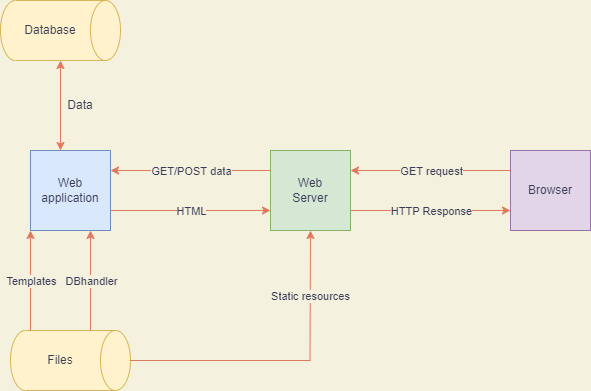

The diagram above was exported from draw.io. Its source (the exported page's mxGraphModel, read from the mxfile embedded in the PNG):
<mxGraphModel dx="1038" dy="579" grid="1" gridSize="10" guides="1" tooltips="1" connect="1" arrows="1" fold="1" page="1" pageScale="1" pageWidth="850" pageHeight="1100" background="#F4F1DE" math="0" shadow="0">
  <root>
    <mxCell id="0" />
    <mxCell id="1" parent="0" />
    <mxCell id="W5d41PxVHHgappv1D3Up-1" value="" style="whiteSpace=wrap;html=1;aspect=fixed;fillColor=#d5e8d4;strokeColor=#82b366;" vertex="1" parent="1">
      <mxGeometry x="400" y="240" width="80" height="80" as="geometry" />
    </mxCell>
    <mxCell id="W5d41PxVHHgappv1D3Up-2" value="" style="whiteSpace=wrap;html=1;aspect=fixed;fillColor=#e1d5e7;strokeColor=#9673a6;" vertex="1" parent="1">
      <mxGeometry x="640" y="240" width="80" height="80" as="geometry" />
    </mxCell>
    <mxCell id="W5d41PxVHHgappv1D3Up-3" value="" style="endArrow=classic;html=1;rounded=0;entryX=0;entryY=0.75;entryDx=0;entryDy=0;labelBackgroundColor=#F4F1DE;strokeColor=#E07A5F;fontColor=#393C56;" edge="1" parent="1" target="W5d41PxVHHgappv1D3Up-2">
      <mxGeometry relative="1" as="geometry">
        <mxPoint x="480" y="300" as="sourcePoint" />
        <mxPoint x="580" y="300" as="targetPoint" />
      </mxGeometry>
    </mxCell>
    <mxCell id="W5d41PxVHHgappv1D3Up-4" value="HTTP Response" style="edgeLabel;resizable=0;html=1;align=center;verticalAlign=middle;labelBackgroundColor=#F4F1DE;fontColor=#393C56;" connectable="0" vertex="1" parent="W5d41PxVHHgappv1D3Up-3">
      <mxGeometry relative="1" as="geometry" />
    </mxCell>
    <mxCell id="W5d41PxVHHgappv1D3Up-5" value="" style="endArrow=classic;html=1;rounded=0;exitX=0;exitY=0.25;exitDx=0;exitDy=0;labelBackgroundColor=#F4F1DE;strokeColor=#E07A5F;fontColor=#393C56;" edge="1" parent="1" source="W5d41PxVHHgappv1D3Up-2">
      <mxGeometry relative="1" as="geometry">
        <mxPoint x="580" y="260" as="sourcePoint" />
        <mxPoint x="480" y="260" as="targetPoint" />
      </mxGeometry>
    </mxCell>
    <mxCell id="W5d41PxVHHgappv1D3Up-6" value="GET request" style="edgeLabel;resizable=0;html=1;align=center;verticalAlign=middle;labelBackgroundColor=#F4F1DE;fontColor=#393C56;" connectable="0" vertex="1" parent="W5d41PxVHHgappv1D3Up-5">
      <mxGeometry relative="1" as="geometry" />
    </mxCell>
    <mxCell id="W5d41PxVHHgappv1D3Up-7" value="Web Server" style="text;html=1;strokeColor=none;fillColor=none;align=center;verticalAlign=middle;whiteSpace=wrap;rounded=0;fontColor=#393C56;" vertex="1" parent="1">
      <mxGeometry x="410" y="265" width="60" height="30" as="geometry" />
    </mxCell>
    <mxCell id="W5d41PxVHHgappv1D3Up-8" value="Browser" style="text;html=1;strokeColor=none;fillColor=none;align=center;verticalAlign=middle;whiteSpace=wrap;rounded=0;fontColor=#393C56;" vertex="1" parent="1">
      <mxGeometry x="650" y="265" width="60" height="30" as="geometry" />
    </mxCell>
    <mxCell id="W5d41PxVHHgappv1D3Up-9" value="" style="whiteSpace=wrap;html=1;aspect=fixed;fillColor=#dae8fc;strokeColor=#6c8ebf;" vertex="1" parent="1">
      <mxGeometry x="160" y="240" width="80" height="80" as="geometry" />
    </mxCell>
    <mxCell id="W5d41PxVHHgappv1D3Up-10" value="" style="endArrow=classic;html=1;rounded=0;entryX=0;entryY=0.75;entryDx=0;entryDy=0;labelBackgroundColor=#F4F1DE;strokeColor=#E07A5F;fontColor=#393C56;" edge="1" parent="1" target="W5d41PxVHHgappv1D3Up-1">
      <mxGeometry relative="1" as="geometry">
        <mxPoint x="240" y="300" as="sourcePoint" />
        <mxPoint x="340" y="300" as="targetPoint" />
      </mxGeometry>
    </mxCell>
    <mxCell id="W5d41PxVHHgappv1D3Up-11" value="HTML" style="edgeLabel;resizable=0;html=1;align=center;verticalAlign=middle;labelBackgroundColor=#F4F1DE;fontColor=#393C56;" connectable="0" vertex="1" parent="W5d41PxVHHgappv1D3Up-10">
      <mxGeometry relative="1" as="geometry" />
    </mxCell>
    <mxCell id="W5d41PxVHHgappv1D3Up-12" value="" style="endArrow=classic;html=1;rounded=0;exitX=0;exitY=0.25;exitDx=0;exitDy=0;labelBackgroundColor=#F4F1DE;strokeColor=#E07A5F;fontColor=#393C56;" edge="1" parent="1" source="W5d41PxVHHgappv1D3Up-1">
      <mxGeometry relative="1" as="geometry">
        <mxPoint x="340" y="260" as="sourcePoint" />
        <mxPoint x="240" y="260" as="targetPoint" />
      </mxGeometry>
    </mxCell>
    <mxCell id="W5d41PxVHHgappv1D3Up-13" value="GET/POST data" style="edgeLabel;resizable=0;html=1;align=center;verticalAlign=middle;labelBackgroundColor=#F4F1DE;fontColor=#393C56;" connectable="0" vertex="1" parent="W5d41PxVHHgappv1D3Up-12">
      <mxGeometry relative="1" as="geometry" />
    </mxCell>
    <mxCell id="W5d41PxVHHgappv1D3Up-14" value="Web application" style="text;html=1;strokeColor=none;fillColor=none;align=center;verticalAlign=middle;whiteSpace=wrap;rounded=0;fontColor=#393C56;" vertex="1" parent="1">
      <mxGeometry x="170" y="265" width="60" height="30" as="geometry" />
    </mxCell>
    <mxCell id="W5d41PxVHHgappv1D3Up-15" value="" style="shape=cylinder3;whiteSpace=wrap;html=1;boundedLbl=1;backgroundOutline=1;size=15;direction=south;fillColor=#fff2cc;strokeColor=#d6b656;" vertex="1" parent="1">
      <mxGeometry x="140" y="420" width="120" height="60" as="geometry" />
    </mxCell>
    <mxCell id="W5d41PxVHHgappv1D3Up-17" value="Files" style="text;html=1;strokeColor=none;fillColor=none;align=center;verticalAlign=middle;whiteSpace=wrap;rounded=0;fontColor=#393C56;" vertex="1" parent="1">
      <mxGeometry x="160" y="435" width="60" height="30" as="geometry" />
    </mxCell>
    <mxCell id="W5d41PxVHHgappv1D3Up-18" value="" style="endArrow=classic;html=1;rounded=0;entryX=0;entryY=1;entryDx=0;entryDy=0;labelBackgroundColor=#F4F1DE;strokeColor=#E07A5F;fontColor=#393C56;" edge="1" parent="1" target="W5d41PxVHHgappv1D3Up-9">
      <mxGeometry relative="1" as="geometry">
        <mxPoint x="160" y="420" as="sourcePoint" />
        <mxPoint x="180" y="370" as="targetPoint" />
        <Array as="points" />
      </mxGeometry>
    </mxCell>
    <mxCell id="W5d41PxVHHgappv1D3Up-19" value="Templates" style="edgeLabel;resizable=0;html=1;align=center;verticalAlign=middle;labelBackgroundColor=#F4F1DE;fontColor=#393C56;" connectable="0" vertex="1" parent="W5d41PxVHHgappv1D3Up-18">
      <mxGeometry relative="1" as="geometry" />
    </mxCell>
    <mxCell id="W5d41PxVHHgappv1D3Up-20" value="" style="endArrow=classic;html=1;rounded=0;entryX=0.25;entryY=1;entryDx=0;entryDy=0;labelBackgroundColor=#F4F1DE;strokeColor=#E07A5F;fontColor=#393C56;" edge="1" parent="1">
      <mxGeometry relative="1" as="geometry">
        <mxPoint x="220" y="420" as="sourcePoint" />
        <mxPoint x="220" y="320" as="targetPoint" />
      </mxGeometry>
    </mxCell>
    <mxCell id="W5d41PxVHHgappv1D3Up-21" value="DBhandler" style="edgeLabel;resizable=0;html=1;align=center;verticalAlign=middle;labelBackgroundColor=#F4F1DE;fontColor=#393C56;" connectable="0" vertex="1" parent="W5d41PxVHHgappv1D3Up-20">
      <mxGeometry relative="1" as="geometry" />
    </mxCell>
    <mxCell id="W5d41PxVHHgappv1D3Up-22" value="" style="endArrow=none;html=1;rounded=0;entryX=0.5;entryY=0;entryDx=0;entryDy=0;entryPerimeter=0;labelBackgroundColor=#F4F1DE;strokeColor=#E07A5F;fontColor=#393C56;" edge="1" parent="1" target="W5d41PxVHHgappv1D3Up-15">
      <mxGeometry width="50" height="50" relative="1" as="geometry">
        <mxPoint x="440" y="450" as="sourcePoint" />
        <mxPoint x="450" y="360" as="targetPoint" />
      </mxGeometry>
    </mxCell>
    <mxCell id="W5d41PxVHHgappv1D3Up-23" value="" style="endArrow=classic;html=1;rounded=0;entryX=0.5;entryY=1;entryDx=0;entryDy=0;labelBackgroundColor=#F4F1DE;strokeColor=#E07A5F;fontColor=#393C56;" edge="1" parent="1" target="W5d41PxVHHgappv1D3Up-1">
      <mxGeometry relative="1" as="geometry">
        <mxPoint x="439.5" y="450" as="sourcePoint" />
        <mxPoint x="439.5" y="350" as="targetPoint" />
      </mxGeometry>
    </mxCell>
    <mxCell id="W5d41PxVHHgappv1D3Up-24" value="Static resources" style="edgeLabel;resizable=0;html=1;align=center;verticalAlign=middle;labelBackgroundColor=#F4F1DE;fontColor=#393C56;" connectable="0" vertex="1" parent="W5d41PxVHHgappv1D3Up-23">
      <mxGeometry relative="1" as="geometry" />
    </mxCell>
    <mxCell id="W5d41PxVHHgappv1D3Up-26" value="" style="shape=cylinder3;whiteSpace=wrap;html=1;boundedLbl=1;backgroundOutline=1;size=15;direction=south;fillColor=#fff2cc;strokeColor=#d6b656;" vertex="1" parent="1">
      <mxGeometry x="130" y="90" width="120" height="60" as="geometry" />
    </mxCell>
    <mxCell id="W5d41PxVHHgappv1D3Up-27" value="" style="endArrow=classic;startArrow=classic;html=1;rounded=0;entryX=1;entryY=0.5;entryDx=0;entryDy=0;entryPerimeter=0;labelBackgroundColor=#F4F1DE;strokeColor=#E07A5F;fontColor=#393C56;" edge="1" parent="1" target="W5d41PxVHHgappv1D3Up-26">
      <mxGeometry width="50" height="50" relative="1" as="geometry">
        <mxPoint x="190" y="240" as="sourcePoint" />
        <mxPoint x="225" y="180" as="targetPoint" />
      </mxGeometry>
    </mxCell>
    <mxCell id="W5d41PxVHHgappv1D3Up-28" value="Data" style="text;html=1;strokeColor=none;fillColor=none;align=center;verticalAlign=middle;whiteSpace=wrap;rounded=0;fontColor=#393C56;" vertex="1" parent="1">
      <mxGeometry x="180" y="180" width="60" height="30" as="geometry" />
    </mxCell>
    <mxCell id="W5d41PxVHHgappv1D3Up-29" value="Database" style="text;html=1;strokeColor=none;fillColor=none;align=center;verticalAlign=middle;whiteSpace=wrap;rounded=0;fontColor=#393C56;" vertex="1" parent="1">
      <mxGeometry x="150" y="105" width="60" height="30" as="geometry" />
    </mxCell>
  </root>
</mxGraphModel>